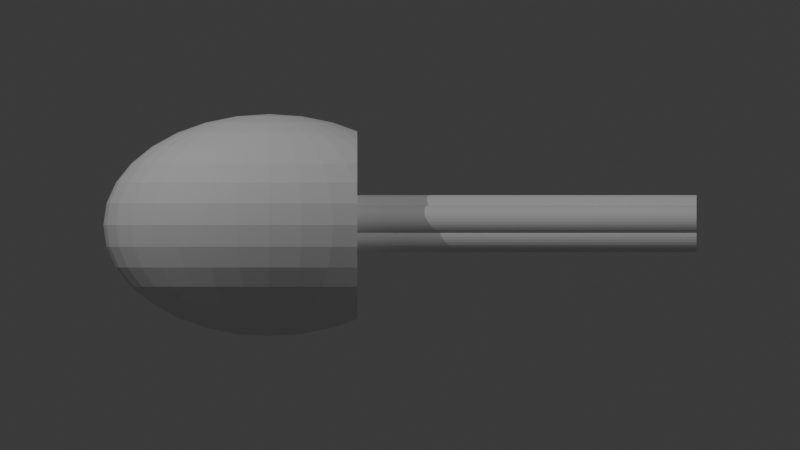# Source: SD-6-4-4.blend  (saved by Blender 4.3.32; exported with 4.5.12 LTS)
import bpy
from mathutils import Matrix  # noqa: F401  (used for matrix-valued properties, if any)

bpy.ops.wm.read_factory_settings(use_empty=True)
scene = bpy.context.scene
scene.name = 'Scene'

# ---- collections
col_collection = bpy.data.collections.new('Collection'); scene.collection.children.link(col_collection)

# ---- world
world_world = bpy.data.worlds.new('World'); scene.world = world_world
world_world.use_nodes = True; world_world.node_tree.nodes.clear()
_N = world_world.node_tree.nodes; _L = world_world.node_tree.links
n0 = _N.new('ShaderNodeOutputWorld'); n0.name = 'World Output'; n0.location = (300, 300)
n1 = _N.new('ShaderNodeBackground'); n1.name = 'Background'; n1.location = (10, 300)
n1.inputs[0].default_value = (0.05088, 0.05088, 0.05088, 1.0)
_L.new(n1.outputs[0], n0.inputs[0])
n0.is_active_output = True
world_world.color = (0.05088, 0.05088, 0.05088)
world_world.sun_shadow_jitter_overblur = 0.0

# ---- cameras
cam_camera_001 = bpy.data.cameras.new('Camera.001')
cam_camera_001.type = 'ORTHO'
cam_camera_001.ortho_scale = 40.0
cam_camera_002 = bpy.data.cameras.new('Camera.002')
cam_camera_002.type = 'ORTHO'
cam_camera_002.ortho_scale = 40.0

# ---- lights
light_point = bpy.data.lights.new('Point', 'POINT')
light_point.energy = 1e+04
light_point_001 = bpy.data.lights.new('Point.001', 'POINT')
light_point_001.energy = 6000.0

# ---- meshes
me_sphere = bpy.data.meshes.new('Sphere')
me_sphere.from_pydata([(0.0, 3.083, 4.615), (0.0, 4.615, 3.083), (0.0, 5.443, 1.083), (0.0, 5.55, 0.0), (0.0, 5.443, -1.083), (0.0, 4.615, -3.083), (0.3159, 1.062, 5.443), (0.6197, 2.083, 5.128), (0.8996, 3.024, 4.615), (1.145, 3.849, 3.924), (1.346, 4.526, 3.083), (1.496, 5.029, 2.124), (1.588, 5.339, 1.083), (1.619, 5.443, 0.0), (1.588, 5.339, -1.083), (1.496, 5.029, -2.124), (1.346, 4.526, -3.083), (1.145, 3.849, -3.924), (0.8996, 3.024, -4.615), (0.6197, 2.083, -5.128), (0.3159, 1.062, -5.443), (0.6197, 1.0, 5.443), (1.216, 1.962, 5.128), (1.765, 2.849, 4.615), (2.246, 3.626, 3.924), (2.641, 4.263, 3.083), (2.934, 4.737, 2.124), (3.115, 5.029, 1.083), (3.176, 5.128, 0.0), (3.115, 5.029, -1.083), (2.934, 4.737, -2.124), (2.641, 4.263, -3.083), (2.246, 3.626, -3.924), (1.765, 2.849, -4.615), (1.216, 1.962, -5.128), (0.6197, 1.0, -5.443), (0.8996, 0.9003, 5.443), (1.765, 1.766, 5.128), (2.562, 2.564, 4.615), (3.261, 3.263, 3.924), (3.834, 3.837, 3.083), (4.26, 4.263, 2.124), (4.26, 4.263, -2.124), (3.834, 3.837, -3.083), (3.261, 3.263, -3.924), (2.562, 2.564, -4.615), (1.765, 1.766, -5.128), (0.8996, 0.9003, -5.443), (1.145, 0.7656, 5.443), (2.246, 1.502, 5.128), (3.261, 2.18, 4.615), (4.15, 2.775, 3.924), (4.15, 2.775, -3.924), (3.261, 2.18, -4.615), (2.246, 1.502, -5.128), (1.145, 0.7656, -5.443), (1.346, 0.6015, 5.443), (2.641, 1.18, 5.128), (3.834, 1.713, 4.615), (3.834, 1.713, -4.615), (2.641, 1.18, -5.128), (1.346, 0.6015, -5.443), (0.0, 0.0, 5.55), (1.496, 0.4144, 5.443), (2.934, 0.8128, 5.128), (4.26, 1.18, 4.615), (4.26, 1.18, -4.615), (2.934, 0.8128, -5.128), (1.496, 0.4144, -5.443), (1.588, 0.2112, 5.443), (3.115, 0.4144, 5.128), (3.115, 0.4144, -5.128), (1.588, 0.2112, -5.443), (1.619, -6.203e-08, 5.443), (3.176, -1.241e-07, 5.128), (3.176, -1.241e-07, -5.128), (1.619, -6.203e-08, -5.443), (1.588, -0.2112, 5.443), (3.115, -0.4144, 5.128), (3.115, -0.4144, -5.128), (1.588, -0.2112, -5.443), (1.496, -0.4144, 5.443), (2.934, -0.8128, 5.128), (4.26, -1.18, 4.615), (4.26, -1.18, -4.615), (2.934, -0.8128, -5.128), (1.496, -0.4144, -5.443), (1.346, -0.6015, 5.443), (2.641, -1.18, 5.128), (3.834, -1.713, 4.615), (3.834, -1.713, -4.615), (2.641, -1.18, -5.128), (1.346, -0.6015, -5.443), (1.145, -0.7656, 5.443), (2.246, -1.502, 5.128), (3.261, -2.18, 4.615), (4.15, -2.775, 3.924), (4.15, -2.775, -3.924), (3.261, -2.18, -4.615), (2.246, -1.502, -5.128), (1.145, -0.7656, -5.443), (0.8996, -0.9003, 5.443), (1.765, -1.766, 5.128), (2.562, -2.564, 4.615), (3.261, -3.263, 3.924), (3.834, -3.837, 3.083), (4.26, -4.263, 2.124), (4.26, -4.263, -2.124), (3.834, -3.837, -3.083), (3.261, -3.263, -3.924), (2.562, -2.564, -4.615), (1.765, -1.766, -5.128), (0.8996, -0.9003, -5.443), (0.6197, -1.0, 5.443), (1.216, -1.962, 5.128), (1.765, -2.849, 4.615), (2.246, -3.626, 3.924), (2.641, -4.263, 3.083), (2.934, -4.737, 2.124), (3.115, -5.029, 1.083), (3.176, -5.128, 0.0), (3.115, -5.029, -1.083), (2.934, -4.737, -2.124), (2.641, -4.263, -3.083), (2.246, -3.626, -3.924), (1.765, -2.849, -4.615), (1.216, -1.962, -5.128), (0.6197, -1.0, -5.443), (0.3159, -1.062, 5.443), (0.6197, -2.083, 5.128), (0.8996, -3.024, 4.615), (1.145, -3.849, 3.924), (1.346, -4.526, 3.083), (1.496, -5.029, 2.124), (1.588, -5.339, 1.083), (1.619, -5.443, 0.0), (1.588, -5.339, -1.083), (1.496, -5.029, -2.124), (1.346, -4.526, -3.083), (1.145, -3.849, -3.924), (0.8996, -3.024, -4.615), (0.6197, -2.083, -5.128), (0.3159, -1.062, -5.443), (-6.184e-08, -1.083, 5.443), (-4.329e-07, -2.124, 5.128), (-8.039e-07, -3.083, 4.615), (-1.237e-07, -3.924, 3.924), (-8.658e-07, -4.615, 3.083), (2.474e-07, -5.128, 2.124), (-1.113e-06, -5.443, 1.083), (-2.721e-06, -5.55, 0.0), (-1.113e-06, -5.443, -1.083), (2.474e-07, -5.128, -2.124), (-8.658e-07, -4.615, -3.083), (-1.237e-07, -3.924, -3.924), (-8.039e-07, -3.083, -4.615), (-4.329e-07, -2.124, -5.128), (-6.184e-08, -1.083, -5.443), (-0.3159, -1.062, 5.443), (-0.6197, -2.083, 5.128), (-0.8996, -3.024, 4.615), (-1.145, -3.849, 3.924), (-1.346, -4.526, 3.083), (-1.496, -5.029, 2.124), (-1.588, -5.339, 1.083), (-1.619, -5.443, 0.0), (-1.588, -5.339, -1.083), (-1.496, -5.029, -2.124), (-1.346, -4.526, -3.083), (-1.145, -3.849, -3.924), (-0.8996, -3.024, -4.615), (-0.6197, -2.083, -5.128), (-0.3159, -1.062, -5.443), (-0.6197, -1.0, 5.443), (-1.216, -1.962, 5.128), (-1.765, -2.849, 4.615), (-2.246, -3.626, 3.924), (-2.641, -4.263, 3.083), (-2.934, -4.737, 2.124), (-3.115, -5.029, 1.083), (-3.176, -5.128, 0.0), (-3.115, -5.029, -1.083), (-2.934, -4.737, -2.124), (-2.641, -4.263, -3.083), (-2.246, -3.626, -3.924), (-1.765, -2.849, -4.615), (-1.216, -1.962, -5.128), (-0.6197, -1.0, -5.443), (-0.8996, -0.9003, 5.443), (-1.765, -1.766, 5.128), (-2.562, -2.564, 4.615), (-3.261, -3.263, 3.924), (-3.834, -3.837, 3.083), (-4.26, -4.263, 2.124), (-4.523, -4.526, 1.083), (-4.611, -4.615, 0.0), (-4.523, -4.526, -1.083), (-4.26, -4.263, -2.124), (-3.834, -3.837, -3.083), (-3.261, -3.263, -3.924), (-2.562, -2.564, -4.615), (-1.765, -1.766, -5.128), (-0.8996, -0.9003, -5.443), (-1.145, -0.7656, 5.443), (-2.246, -1.502, 5.128), (-3.261, -2.18, 4.615), (-4.15, -2.775, 3.924), (-4.88, -3.263, 3.083), (-5.422, -3.626, 2.124), (-5.756, -3.849, 1.083), (-5.869, -3.924, 0.0), (-5.756, -3.849, -1.083), (-5.422, -3.626, -2.124), (-4.88, -3.263, -3.083), (-4.15, -2.775, -3.924), (-3.261, -2.18, -4.615), (-2.246, -1.502, -5.128), (-1.145, -0.7656, -5.443), (0.0, 0.0, -5.55), (-1.346, -0.6015, 5.443), (-2.641, -1.18, 5.128), (-3.834, -1.713, 4.615), (-4.88, -2.18, 3.924), (-5.738, -2.564, 3.083), (-6.376, -2.849, 2.124), (-6.769, -3.024, 1.083), (-6.901, -3.083, 0.0), (-6.769, -3.024, -1.083), (-6.376, -2.849, -2.124), (-5.738, -2.564, -3.083), (-4.88, -2.18, -3.924), (-3.834, -1.713, -4.615), (-2.641, -1.18, -5.128), (-1.346, -0.6015, -5.443), (-1.496, -0.4144, 5.443), (-2.934, -0.8128, 5.128), (-4.26, -1.18, 4.615), (-5.422, -1.502, 3.924), (-6.376, -1.766, 3.083), (-7.084, -1.962, 2.124), (-7.521, -2.083, 1.083), (-7.668, -2.124, 0.0), (-7.521, -2.083, -1.083), (-7.084, -1.962, -2.124), (-6.376, -1.766, -3.083), (-5.422, -1.502, -3.924), (-4.26, -1.18, -4.615), (-2.934, -0.8128, -5.128), (-1.496, -0.4144, -5.443), (-1.588, -0.2112, 5.443), (-3.115, -0.4144, 5.128), (-4.523, -0.6015, 4.615), (-5.756, -0.7656, 3.924), (-6.769, -0.9003, 3.083), (-7.521, -1.0, 2.124), (-7.984, -1.062, 1.083), (-8.141, -1.083, 0.0), (-7.984, -1.062, -1.083), (-7.521, -1.0, -2.124), (-6.769, -0.9003, -3.083), (-5.756, -0.7656, -3.924), (-4.523, -0.6015, -4.615), (-3.115, -0.4144, -5.128), (-1.588, -0.2112, -5.443), (-1.619, 1.034e-07, 5.443), (-3.176, 2.895e-07, 5.128), (-4.611, 8.27e-07, 4.615), (-5.869, 1.654e-07, 3.924), (-6.901, 9.097e-07, 3.083), (-7.668, 8.27e-08, 2.124), (-8.141, 1.489e-06, 1.083), (-8.3, 2.481e-06, 0.0), (-8.141, 1.489e-06, -1.083), (-7.668, 8.27e-08, -2.124), (-6.901, 9.097e-07, -3.083), (-5.869, 1.654e-07, -3.924), (-4.611, 8.27e-07, -4.615), (-3.176, 2.895e-07, -5.128), (-1.619, 1.034e-07, -5.443), (-1.588, 0.2112, 5.443), (-3.115, 0.4144, 5.128), (-4.523, 0.6015, 4.615), (-5.756, 0.7656, 3.924), (-6.769, 0.9003, 3.083), (-7.521, 1.0, 2.124), (-7.984, 1.062, 1.083), (-8.141, 1.083, 0.0), (-7.984, 1.062, -1.083), (-7.521, 1.0, -2.124), (-6.769, 0.9003, -3.083), (-5.756, 0.7656, -3.924), (-4.523, 0.6015, -4.615), (-3.115, 0.4144, -5.128), (-1.588, 0.2112, -5.443), (-1.496, 0.4144, 5.443), (-2.934, 0.8128, 5.128), (-4.26, 1.18, 4.615), (-5.422, 1.502, 3.924), (-6.376, 1.766, 3.083), (-7.084, 1.962, 2.124), (-7.521, 2.083, 1.083), (-7.668, 2.124, 0.0), (-7.521, 2.083, -1.083), (-7.084, 1.962, -2.124), (-6.376, 1.766, -3.083), (-5.422, 1.502, -3.924), (-4.26, 1.18, -4.615), (-2.934, 0.8128, -5.128), (-1.496, 0.4144, -5.443), (-1.346, 0.6015, 5.443), (-2.641, 1.18, 5.128), (-3.834, 1.713, 4.615), (-4.88, 2.18, 3.924), (-5.738, 2.564, 3.083), (-6.376, 2.849, 2.124), (-6.769, 3.024, 1.083), (-6.901, 3.083, 0.0), (-6.769, 3.024, -1.083), (-6.376, 2.849, -2.124), (-5.738, 2.564, -3.083), (-4.88, 2.18, -3.924), (-3.834, 1.713, -4.615), (-2.641, 1.18, -5.128), (-1.346, 0.6015, -5.443), (-1.145, 0.7656, 5.443), (-2.246, 1.502, 5.128), (-3.261, 2.18, 4.615), (-4.15, 2.775, 3.924), (-4.88, 3.263, 3.083), (-5.422, 3.626, 2.124), (-5.756, 3.849, 1.083), (-5.869, 3.924, 0.0), (-5.756, 3.849, -1.083), (-5.422, 3.626, -2.124), (-4.88, 3.263, -3.083), (-4.15, 2.775, -3.924), (-3.261, 2.18, -4.615), (-2.246, 1.502, -5.128), (-1.145, 0.7656, -5.443), (-0.8996, 0.9003, 5.443), (-1.765, 1.766, 5.128), (-2.562, 2.564, 4.615), (-3.261, 3.263, 3.924), (-3.834, 3.837, 3.083), (-4.26, 4.263, 2.124), (-4.523, 4.526, 1.083), (-4.611, 4.615, 0.0), (-4.523, 4.526, -1.083), (-4.26, 4.263, -2.124), (-3.834, 3.837, -3.083), (-3.261, 3.263, -3.924), (-2.562, 2.564, -4.615), (-1.765, 1.766, -5.128), (-0.8996, 0.9003, -5.443), (-0.6197, 1.0, 5.443), (-1.216, 1.962, 5.128), (-1.765, 2.849, 4.615), (-2.246, 3.626, 3.924), (-2.641, 4.263, 3.083), (-2.934, 4.737, 2.124), (-3.115, 5.029, 1.083), (-3.176, 5.128, 0.0), (-3.115, 5.029, -1.083), (-2.934, 4.737, -2.124), (-2.641, 4.263, -3.083), (-2.246, 3.626, -3.924), (-1.765, 2.849, -4.615), (-1.216, 1.962, -5.128), (-0.6197, 1.0, -5.443), (-0.3159, 1.062, 5.443), (-0.6197, 2.083, 5.128), (-0.8996, 3.024, 4.615), (-1.145, 3.849, 3.924), (-1.346, 4.526, 3.083), (-1.496, 5.029, 2.124), (-1.588, 5.339, 1.083), (-1.619, 5.443, 0.0), (-1.588, 5.339, -1.083), (-1.496, 5.029, -2.124), (-1.346, 4.526, -3.083), (-1.145, 3.849, -3.924), (-0.8996, 3.024, -4.615), (-0.6197, 2.083, -5.128), (-0.3159, 1.062, -5.443), (1.237e-07, 1.083, 5.443), (5.566e-07, 2.124, 5.128), (7.421e-07, 3.924, 3.924), (4.947e-07, 5.128, 2.124), (4.947e-07, 5.128, -2.124), (7.421e-07, 3.924, -3.924), (1.793e-06, 3.083, -4.615), (5.566e-07, 2.124, -5.128), (1.237e-07, 1.083, -5.443), (4.395, 4.398, 1.589), (4.395, 4.398, -1.589), (4.395, 4.572, 1.083), (4.395, 4.692, 0.0), (4.395, 4.572, -1.083), (4.395, 2.939, 3.642), (4.395, 2.939, -3.642), (4.395, 4.189, -2.124), (4.395, 3.529, -3.083), (4.395, 3.529, 3.083), (4.395, 4.189, 2.124), (4.395, 1.964, 4.244), (4.395, 1.964, -4.244), (4.395, 2.575, -3.924), (4.395, 2.575, 3.924), (4.395, 1.217, 4.535), (4.395, 1.217, -4.535), (4.395, 0.5846, 4.661), (4.395, 0.5846, -4.661), (4.395, 0.8829, -4.615), (4.395, 0.8829, 4.615), (4.395, -2.645e-07, 4.692), (4.395, -2.645e-07, -4.692), (4.395, -0.5846, 4.661), (4.395, -0.5846, -4.661), (4.395, -1.217, 4.535), (4.395, -1.217, -4.535), (4.395, -0.8829, 4.615), (4.395, -0.8829, -4.615), (4.395, -1.964, 4.244), (4.395, -1.964, -4.244), (4.395, -2.939, 3.642), (4.395, -2.939, -3.642), (4.395, -2.575, 3.924), (4.395, -2.575, -3.924), (4.395, -4.398, 1.589), (4.395, -4.398, -1.589), (4.395, -4.189, 2.124), (4.395, -4.189, -2.124), (4.395, -3.529, -3.083), (4.395, -3.529, 3.083), (4.395, -4.572, 1.083), (4.395, -4.692, 0.0), (4.395, -4.572, -1.083)], [], [(384, 62, 6), (218, 392, 20), (4, 3, 13, 14), (385, 384, 6, 7), (388, 4, 14, 15), (0, 385, 7, 8), (5, 388, 15, 16), (386, 0, 8, 9), (389, 5, 16, 17), (1, 386, 9, 10), (390, 389, 17, 18), (387, 1, 10, 11), (391, 390, 18, 19), (2, 387, 11, 12), (392, 391, 19, 20), (3, 2, 12, 13), (12, 11, 26, 27), (20, 19, 34, 35), (13, 12, 27, 28), (6, 62, 21), (218, 20, 35), (14, 13, 28, 29), (7, 6, 21, 22), (15, 14, 29, 30), (8, 7, 22, 23), (16, 15, 30, 31), (9, 8, 23, 24), (17, 16, 31, 32), (10, 9, 24, 25), (18, 17, 32, 33), (11, 10, 25, 26), (19, 18, 33, 34), (31, 30, 42, 43), (24, 23, 38, 39), (32, 31, 43, 44), (25, 24, 39, 40), (33, 32, 44, 45), (26, 25, 40, 41), (34, 33, 45, 46), (35, 34, 46, 47), (21, 62, 36), (218, 35, 47), (22, 21, 36, 37), (23, 22, 37, 38), (47, 46, 54, 55), (36, 62, 48), (218, 47, 55), (37, 36, 48, 49), (38, 37, 49, 50), (39, 38, 50, 51), (45, 44, 52, 53), (46, 45, 53, 54), (393, 41, 403), (398, 51, 407), (54, 53, 59, 60), (55, 54, 60, 61), (48, 62, 56), (218, 55, 61), (49, 48, 56, 57), (50, 49, 57, 58), (56, 62, 63), (218, 61, 68), (57, 56, 63, 64), (58, 57, 64, 65), (404, 58, 65, 408), (60, 59, 66, 67), (61, 60, 67, 68), (68, 67, 71, 72), (63, 62, 69), (218, 68, 72), (64, 63, 69, 70), (414, 416, 420, 418, 422, 426, 424, 433, 430, 428, 434, 435, 436, 429, 431, 432, 425, 427, 423, 419, 421, 417, 415, 411, 412, 409, 405, 406, 399, 401, 400, 394, 397, 396, 395, 393, 403, 402, 398, 407, 404, 408, 413, 410), (408, 65, 413), (70, 69, 73, 74), (410, 70, 74, 414), (72, 71, 75, 76), (69, 62, 73), (218, 72, 76), (76, 75, 79, 80), (73, 62, 77), (218, 76, 80), (74, 73, 77, 78), (414, 74, 78, 416), (78, 77, 81, 82), (416, 78, 82, 83, 420), (418, 420, 83), (421, 419, 84), (80, 79, 85, 86), (77, 62, 81), (218, 80, 86), (85, 84, 90, 91), (86, 85, 91, 92), (81, 62, 87), (218, 86, 92), (82, 81, 87, 88), (83, 82, 88, 89), (418, 83, 89, 422), (89, 88, 94, 95), (422, 89, 95, 96, 426), (427, 425, 97), (424, 426, 96), (91, 90, 98, 99), (92, 91, 99, 100), (87, 62, 93), (218, 92, 100), (88, 87, 93, 94), (99, 98, 110, 111), (428, 430, 106), (100, 99, 111, 112), (93, 62, 101), (218, 100, 112), (94, 93, 101, 102), (431, 429, 107), (95, 94, 102, 103), (432, 431, 107, 108), (96, 95, 103, 104), (424, 96, 104, 105, 433), (98, 97, 109, 110), (430, 433, 105, 106), (108, 107, 122, 123), (104, 103, 115, 116), (109, 108, 123, 124), (105, 104, 116, 117), (110, 109, 124, 125), (106, 105, 117, 118), (111, 110, 125, 126), (428, 106, 118, 119, 434), (112, 111, 126, 127), (435, 434, 119, 120), (101, 62, 113), (218, 112, 127), (436, 435, 120, 121), (102, 101, 113, 114), (103, 102, 114, 115), (127, 126, 141, 142), (120, 119, 134, 135), (113, 62, 128), (218, 127, 142), (121, 120, 135, 136), (114, 113, 128, 129), (122, 121, 136, 137), (115, 114, 129, 130), (123, 122, 137, 138), (116, 115, 130, 131), (124, 123, 138, 139), (117, 116, 131, 132), (125, 124, 139, 140), (118, 117, 132, 133), (126, 125, 140, 141), (119, 118, 133, 134), (131, 130, 145, 146), (139, 138, 153, 154), (132, 131, 146, 147), (140, 139, 154, 155), (133, 132, 147, 148), (141, 140, 155, 156), (134, 133, 148, 149), (142, 141, 156, 157), (135, 134, 149, 150), (128, 62, 143), (218, 142, 157), (136, 135, 150, 151), (129, 128, 143, 144), (137, 136, 151, 152), (130, 129, 144, 145), (138, 137, 152, 153), (150, 149, 164, 165), (143, 62, 158), (218, 157, 172), (151, 150, 165, 166), (144, 143, 158, 159), (152, 151, 166, 167), (145, 144, 159, 160), (153, 152, 167, 168), (146, 145, 160, 161), (154, 153, 168, 169), (147, 146, 161, 162), (155, 154, 169, 170), (148, 147, 162, 163), (156, 155, 170, 171), (149, 148, 163, 164), (157, 156, 171, 172), (169, 168, 183, 184), (162, 161, 176, 177), (170, 169, 184, 185), (163, 162, 177, 178), (171, 170, 185, 186), (164, 163, 178, 179), (172, 171, 186, 187), (165, 164, 179, 180), (158, 62, 173), (218, 172, 187), (166, 165, 180, 181), (159, 158, 173, 174), (167, 166, 181, 182), (160, 159, 174, 175), (168, 167, 182, 183), (161, 160, 175, 176), (173, 62, 188), (218, 187, 202), (181, 180, 195, 196), (174, 173, 188, 189), (182, 181, 196, 197), (175, 174, 189, 190), (183, 182, 197, 198), (176, 175, 190, 191), (184, 183, 198, 199), (177, 176, 191, 192), (185, 184, 199, 200), (178, 177, 192, 193), (186, 185, 200, 201), (179, 178, 193, 194), (187, 186, 201, 202), (180, 179, 194, 195), (192, 191, 206, 207), (200, 199, 214, 215), (193, 192, 207, 208), (201, 200, 215, 216), (194, 193, 208, 209), (202, 201, 216, 217), (195, 194, 209, 210), (188, 62, 203), (218, 202, 217), (196, 195, 210, 211), (189, 188, 203, 204), (197, 196, 211, 212), (190, 189, 204, 205), (198, 197, 212, 213), (191, 190, 205, 206), (199, 198, 213, 214), (211, 210, 226, 227), (204, 203, 219, 220), (212, 211, 227, 228), (205, 204, 220, 221), (213, 212, 228, 229), (206, 205, 221, 222), (214, 213, 229, 230), (207, 206, 222, 223), (215, 214, 230, 231), (208, 207, 223, 224), (216, 215, 231, 232), (209, 208, 224, 225), (217, 216, 232, 233), (210, 209, 225, 226), (203, 62, 219), (218, 217, 233), (231, 230, 245, 246), (224, 223, 238, 239), (232, 231, 246, 247), (225, 224, 239, 240), (233, 232, 247, 248), (226, 225, 240, 241), (219, 62, 234), (218, 233, 248), (227, 226, 241, 242), (220, 219, 234, 235), (228, 227, 242, 243), (221, 220, 235, 236), (229, 228, 243, 244), (222, 221, 236, 237), (230, 229, 244, 245), (223, 222, 237, 238), (243, 242, 257, 258), (236, 235, 250, 251), (244, 243, 258, 259), (237, 236, 251, 252), (245, 244, 259, 260), (238, 237, 252, 253), (246, 245, 260, 261), (239, 238, 253, 254), (247, 246, 261, 262), (240, 239, 254, 255), (248, 247, 262, 263), (241, 240, 255, 256), (234, 62, 249), (218, 248, 263), (242, 241, 256, 257), (235, 234, 249, 250), (262, 261, 276, 277), (255, 254, 269, 270), (263, 262, 277, 278), (256, 255, 270, 271), (249, 62, 264), (218, 263, 278), (257, 256, 271, 272), (250, 249, 264, 265), (258, 257, 272, 273), (251, 250, 265, 266), (259, 258, 273, 274), (252, 251, 266, 267), (260, 259, 274, 275), (253, 252, 267, 268), (261, 260, 275, 276), (254, 253, 268, 269), (266, 265, 280, 281), (274, 273, 288, 289), (267, 266, 281, 282), (275, 274, 289, 290), (268, 267, 282, 283), (276, 275, 290, 291), (269, 268, 283, 284), (277, 276, 291, 292), (270, 269, 284, 285), (278, 277, 292, 293), (271, 270, 285, 286), (264, 62, 279), (218, 278, 293), (272, 271, 286, 287), (265, 264, 279, 280), (273, 272, 287, 288), (285, 284, 299, 300), (293, 292, 307, 308), (286, 285, 300, 301), (279, 62, 294), (218, 293, 308), (287, 286, 301, 302), (280, 279, 294, 295), (288, 287, 302, 303), (281, 280, 295, 296), (289, 288, 303, 304), (282, 281, 296, 297), (290, 289, 304, 305), (283, 282, 297, 298), (291, 290, 305, 306), (284, 283, 298, 299), (292, 291, 306, 307), (304, 303, 318, 319), (297, 296, 311, 312), (305, 304, 319, 320), (298, 297, 312, 313), (306, 305, 320, 321), (299, 298, 313, 314), (307, 306, 321, 322), (300, 299, 314, 315), (308, 307, 322, 323), (301, 300, 315, 316), (294, 62, 309), (218, 308, 323), (302, 301, 316, 317), (295, 294, 309, 310), (303, 302, 317, 318), (296, 295, 310, 311), (323, 322, 337, 338), (316, 315, 330, 331), (309, 62, 324), (218, 323, 338), (317, 316, 331, 332), (310, 309, 324, 325), (318, 317, 332, 333), (311, 310, 325, 326), (319, 318, 333, 334), (312, 311, 326, 327), (320, 319, 334, 335), (313, 312, 327, 328), (321, 320, 335, 336), (314, 313, 328, 329), (322, 321, 336, 337), (315, 314, 329, 330), (327, 326, 341, 342), (335, 334, 349, 350), (328, 327, 342, 343), (336, 335, 350, 351), (329, 328, 343, 344), (337, 336, 351, 352), (330, 329, 344, 345), (338, 337, 352, 353), (331, 330, 345, 346), (324, 62, 339), (218, 338, 353), (332, 331, 346, 347), (325, 324, 339, 340), (333, 332, 347, 348), (326, 325, 340, 341), (334, 333, 348, 349), (346, 345, 360, 361), (339, 62, 354), (218, 353, 368), (347, 346, 361, 362), (340, 339, 354, 355), (348, 347, 362, 363), (341, 340, 355, 356), (349, 348, 363, 364), (342, 341, 356, 357), (350, 349, 364, 365), (343, 342, 357, 358), (351, 350, 365, 366), (344, 343, 358, 359), (352, 351, 366, 367), (345, 344, 359, 360), (353, 352, 367, 368), (365, 364, 379, 380), (358, 357, 372, 373), (366, 365, 380, 381), (359, 358, 373, 374), (367, 366, 381, 382), (360, 359, 374, 375), (368, 367, 382, 383), (361, 360, 375, 376), (354, 62, 369), (218, 368, 383), (362, 361, 376, 377), (355, 354, 369, 370), (363, 362, 377, 378), (356, 355, 370, 371), (364, 363, 378, 379), (357, 356, 371, 372), (218, 383, 392), (377, 376, 3, 4), (370, 369, 384, 385), (378, 377, 4, 388), (371, 370, 385, 0), (379, 378, 388, 5), (372, 371, 0, 386), (380, 379, 5, 389), (373, 372, 386, 1), (381, 380, 389, 390), (374, 373, 1, 387), (382, 381, 390, 391), (375, 374, 387, 2), (383, 382, 391, 392), (376, 375, 2, 3), (369, 62, 384), (107, 429, 436, 121, 122), (97, 425, 432, 108, 109), (90, 423, 427, 97, 98), (84, 419, 423, 90), (79, 417, 421, 84, 85), (75, 415, 417, 79), (67, 66, 412, 411, 71), (71, 411, 415, 75), (65, 64, 70, 410, 413), (66, 409, 412), (53, 52, 406, 405, 59), (59, 405, 409, 66), (51, 50, 58, 404, 407), (41, 40, 402, 403), (43, 42, 400, 401), (44, 43, 401, 399, 52), (52, 399, 406), (40, 39, 51, 398, 402), (29, 28, 396, 397), (28, 27, 395, 396), (30, 29, 397, 394, 42), (42, 394, 400), (27, 26, 41, 393, 395)])
_uv = me_sphere.uv_layers.new(name='UVMap')
_uv.uv.foreach_set('vector', [0.75, 0.9375, 0.7344, 1.0, 0.7188, 0.9375, 0.7344, 0.0, 0.75, 0.0625, 0.7188, 0.0625, 0.75, 0.4375, 0.75, 0.5, 0.7188, 0.5, 0.7188, 0.4375, 0.75, 0.875, 0.75, 0.9375, 0.7188, 0.9375, 0.7188, 0.875, 0.75, 0.375, 0.75, 0.4375, 0.7188, 0.4375, 0.7188, 0.375, 0.75, 0.8125, 0.75, 0.875, 0.7188, 0.875, 0.7188, 0.8125, 0.75, 0.3125, 0.75, 0.375, 0.7188, 0.375, 0.7188, 0.3125, 0.75, 0.75, 0.75, 0.8125, 0.7188, 0.8125, 0.7188, 0.75, 0.75, 0.25, 0.75, 0.3125, 0.7188, 0.3125, 0.7188, 0.25, 0.75, 0.6875, 0.75, 0.75, 0.7188, 0.75, 0.7188, 0.6875, 0.75, 0.1875, 0.75, 0.25, 0.7188, 0.25, 0.7188, 0.1875, 0.75, 0.625, 0.75, 0.6875, 0.7188, 0.6875, 0.7188, 0.625, 0.75, 0.125, 0.75, 0.1875, 0.7188, 0.1875, 0.7188, 0.125, 0.75, 0.5625, 0.75, 0.625, 0.7188, 0.625, 0.7188, 0.5625, 0.75, 0.0625, 0.75, 0.125, 0.7188, 0.125, 0.7188, 0.0625, 0.75, 0.5, 0.75, 0.5625, 0.7188, 0.5625, 0.7188, 0.5, 0.7188, 0.5625, 0.7188, 0.625, 0.6875, 0.625, 0.6875, 0.5625, 0.7188, 0.0625, 0.7188, 0.125, 0.6875, 0.125, 0.6875, 0.0625, 0.7188, 0.5, 0.7188, 0.5625, 0.6875, 0.5625, 0.6875, 0.5, 0.7188, 0.9375, 0.7031, 1.0, 0.6875, 0.9375, 0.7031, 0.0, 0.7188, 0.0625, 0.6875, 0.0625, 0.7188, 0.4375, 0.7188, 0.5, 0.6875, 0.5, 0.6875, 0.4375, 0.7188, 0.875, 0.7188, 0.9375, 0.6875, 0.9375, 0.6875, 0.875, 0.7188, 0.375, 0.7188, 0.4375, 0.6875, 0.4375, 0.6875, 0.375, 0.7188, 0.8125, 0.7188, 0.875, 0.6875, 0.875, 0.6875, 0.8125, 0.7188, 0.3125, 0.7188, 0.375, 0.6875, 0.375, 0.6875, 0.3125, 0.7188, 0.75, 0.7188, 0.8125, 0.6875, 0.8125, 0.6875, 0.75, 0.7188, 0.25, 0.7188, 0.3125, 0.6875, 0.3125, 0.6875, 0.25, 0.7188, 0.6875, 0.7188, 0.75, 0.6875, 0.75, 0.6875, 0.6875, 0.7188, 0.1875, 0.7188, 0.25, 0.6875, 0.25, 0.6875, 0.1875, 0.7188, 0.625, 0.7188, 0.6875, 0.6875, 0.6875, 0.6875, 0.625, 0.7188, 0.125, 0.7188, 0.1875, 0.6875, 0.1875, 0.6875, 0.125, 0.6875, 0.3125, 0.6875, 0.375, 0.6562, 0.375, 0.6562, 0.3125, 0.6875, 0.75, 0.6875, 0.8125, 0.6562, 0.8125, 0.6562, 0.75, 0.6875, 0.25, 0.6875, 0.3125, 0.6562, 0.3125, 0.6562, 0.25, 0.6875, 0.6875, 0.6875, 0.75, 0.6562, 0.75, 0.6562, 0.6875, 0.6875, 0.1875, 0.6875, 0.25, 0.6562, 0.25, 0.6562, 0.1875, 0.6875, 0.625, 0.6875, 0.6875, 0.6562, 0.6875, 0.6562, 0.625, 0.6875, 0.125, 0.6875, 0.1875, 0.6562, 0.1875, 0.6562, 0.125, 0.6875, 0.0625, 0.6875, 0.125, 0.6562, 0.125, 0.6562, 0.0625, 0.6875, 0.9375, 0.6719, 1.0, 0.6562, 0.9375, 0.6719, 0.0, 0.6875, 0.0625, 0.6562, 0.0625, 0.6875, 0.875, 0.6875, 0.9375, 0.6562, 0.9375, 0.6562, 0.875, 0.6875, 0.8125, 0.6875, 0.875, 0.6562, 0.875, 0.6562, 0.8125, 0.6562, 0.0625, 0.6562, 0.125, 0.625, 0.125, 0.625, 0.0625, 0.6562, 0.9375, 0.6406, 1.0, 0.625, 0.9375, 0.6406, 0.0, 0.6562, 0.0625, 0.625, 0.0625, 0.6562, 0.875, 0.6562, 0.9375, 0.625, 0.9375, 0.625, 0.875, 0.6562, 0.8125, 0.6562, 0.875, 0.625, 0.875, 0.625, 0.8125, 0.6562, 0.75, 0.6562, 0.8125, 0.625, 0.8125, 0.625, 0.75, 0.6562, 0.1875, 0.6562, 0.25, 0.625, 0.25, 0.625, 0.1875, 0.6562, 0.125, 0.6562, 0.1875, 0.625, 0.1875, 0.625, 0.125, 0.6562, 0.5929, 0.6562, 0.625, 0.6526, 0.625, 0.625, 0.729, 0.625, 0.75, 0.6145, 0.75, 0.625, 0.125, 0.625, 0.1875, 0.5938, 0.1875, 0.5938, 0.125, 0.625, 0.0625, 0.625, 0.125, 0.5938, 0.125, 0.5938, 0.0625, 0.625, 0.9375, 0.6094, 1.0, 0.5938, 0.9375, 0.6094, 0.0, 0.625, 0.0625, 0.5938, 0.0625, 0.625, 0.875, 0.625, 0.9375, 0.5938, 0.9375, 0.5938, 0.875, 0.625, 0.8125, 0.625, 0.875, 0.5938, 0.875, 0.5938, 0.8125, 0.5938, 0.9375, 0.5781, 1.0, 0.5625, 0.9375, 0.5781, 0.0, 0.5938, 0.0625, 0.5625, 0.0625, 0.5938, 0.875, 0.5938, 0.9375, 0.5625, 0.9375, 0.5625, 0.875, 0.5938, 0.8125, 0.5938, 0.875, 0.5625, 0.875, 0.5625, 0.8125, 0.5938, 0.779, 0.5938, 0.8125, 0.5625, 0.8125, 0.5625, 0.8053, 0.5938, 0.125, 0.5938, 0.1875, 0.5625, 0.1875, 0.5625, 0.125, 0.5938, 0.0625, 0.5938, 0.125, 0.5625, 0.125, 0.5625, 0.0625, 0.5625, 0.0625, 0.5625, 0.125, 0.5312, 0.125, 0.5312, 0.0625, 0.5625, 0.9375, 0.5469, 1.0, 0.5312, 0.9375, 0.5469, 0.0, 0.5625, 0.0625, 0.5312, 0.0625, 0.5625, 0.875, 0.5625, 0.9375, 0.5312, 0.9375, 0.5312, 0.875, 0.5, 0.8219, 0.4688, 0.8182, 0.4536, 0.8125, 0.4375, 0.8053, 0.4062, 0.779, 0.3855, 0.75, 0.375, 0.729, 0.3605, 0.6875, 0.3474, 0.625, 0.3438, 0.5929, 0.3409, 0.5625, 0.339, 0.5, 0.3409, 0.4375, 0.3438, 0.4071, 0.3474, 0.375, 0.3605, 0.3125, 0.375, 0.271, 0.3855, 0.25, 0.4062, 0.221, 0.4375, 0.1947, 0.4536, 0.1875, 0.4688, 0.1818, 0.5, 0.1781, 0.5312, 0.1818, 0.5464, 0.1875, 0.5625, 0.1947, 0.5938, 0.221, 0.6145, 0.25, 0.625, 0.271, 0.6395, 0.3125, 0.6526, 0.375, 0.6562, 0.4071, 0.6591, 0.4375, 0.661, 0.5, 0.6591, 0.5625, 0.6562, 0.5929, 0.6526, 0.625, 0.6395, 0.6875, 0.625, 0.729, 0.6145, 0.75, 0.5938, 0.779, 0.5625, 0.8053, 0.5464, 0.8125, 0.5312, 0.8182, 0.5625, 0.8053, 0.5625, 0.8125, 0.5464, 0.8125, 0.5312, 0.875, 0.5312, 0.9375, 0.5, 0.9375, 0.5, 0.875, 0.5312, 0.8182, 0.5312, 0.875, 0.5, 0.875, 0.5, 0.8219, 0.5312, 0.0625, 0.5312, 0.125, 0.5, 0.125, 0.5, 0.0625, 0.5312, 0.9375, 0.5156, 1.0, 0.5, 0.9375, 0.5156, 0.0, 0.5312, 0.0625, 0.5, 0.0625, 0.5, 0.0625, 0.5, 0.125, 0.4688, 0.125, 0.4688, 0.0625, 0.5, 0.9375, 0.4844, 1.0, 0.4688, 0.9375, 0.4844, 0.0, 0.5, 0.0625, 0.4688, 0.0625, 0.5, 0.875, 0.5, 0.9375, 0.4688, 0.9375, 0.4688, 0.875, 0.5, 0.8219, 0.5, 0.875, 0.4688, 0.875, 0.4688, 0.8182, 0.4688, 0.875, 0.4688, 0.9375, 0.4375, 0.9375, 0.4375, 0.875, 0.4688, 0.8182, 0.4688, 0.875, 0.4375, 0.875, 0.4375, 0.8125, 0.4536, 0.8125, 0.4375, 0.8053, 0.4536, 0.8125, 0.4375, 0.8125, 0.4536, 0.1875, 0.4375, 0.1947, 0.4375, 0.1875, 0.4688, 0.0625, 0.4688, 0.125, 0.4375, 0.125, 0.4375, 0.0625, 0.4688, 0.9375, 0.4531, 1.0, 0.4375, 0.9375, 0.4531, 0.0, 0.4688, 0.0625, 0.4375, 0.0625, 0.4375, 0.125, 0.4375, 0.1875, 0.4062, 0.1875, 0.4062, 0.125, 0.4375, 0.0625, 0.4375, 0.125, 0.4062, 0.125, 0.4062, 0.0625, 0.4375, 0.9375, 0.4219, 1.0, 0.4062, 0.9375, 0.4219, 0.0, 0.4375, 0.0625, 0.4062, 0.0625, 0.4375, 0.875, 0.4375, 0.9375, 0.4062, 0.9375, 0.4062, 0.875, 0.4375, 0.8125, 0.4375, 0.875, 0.4062, 0.875, 0.4062, 0.8125, 0.4375, 0.8053, 0.4375, 0.8125, 0.4062, 0.8125, 0.4062, 0.779, 0.4062, 0.8125, 0.4062, 0.875, 0.375, 0.875, 0.375, 0.8125, 0.4062, 0.779, 0.4062, 0.8125, 0.375, 0.8125, 0.375, 0.75, 0.3855, 0.75, 0.3855, 0.25, 0.375, 0.271, 0.375, 0.25, 0.375, 0.729, 0.3855, 0.75, 0.375, 0.75, 0.4062, 0.125, 0.4062, 0.1875, 0.375, 0.1875, 0.375, 0.125, 0.4062, 0.0625, 0.4062, 0.125, 0.375, 0.125, 0.375, 0.0625, 0.4062, 0.9375, 0.3906, 1.0, 0.375, 0.9375, 0.3906, 0.0, 0.4062, 0.0625, 0.375, 0.0625, 0.4062, 0.875, 0.4062, 0.9375, 0.375, 0.9375, 0.375, 0.875, 0.375, 0.125, 0.375, 0.1875, 0.3438, 0.1875, 0.3438, 0.125, 0.3438, 0.5929, 0.3474, 0.625, 0.3438, 0.625, 0.375, 0.0625, 0.375, 0.125, 0.3438, 0.125, 0.3438, 0.0625, 0.375, 0.9375, 0.3594, 1.0, 0.3438, 0.9375, 0.3594, 0.0, 0.375, 0.0625, 0.3438, 0.0625, 0.375, 0.875, 0.375, 0.9375, 0.3438, 0.9375, 0.3438, 0.875, 0.3474, 0.375, 0.3438, 0.4071, 0.3438, 0.375, 0.375, 0.8125, 0.375, 0.875, 0.3438, 0.875, 0.3438, 0.8125, 0.3605, 0.3125, 0.3474, 0.375, 0.3438, 0.375, 0.3438, 0.3125, 0.375, 0.75, 0.375, 0.8125, 0.3438, 0.8125, 0.3438, 0.75, 0.375, 0.729, 0.375, 0.75, 0.3438, 0.75, 0.3438, 0.6875, 0.3605, 0.6875, 0.375, 0.1875, 0.375, 0.25, 0.3438, 0.25, 0.3438, 0.1875, 0.3474, 0.625, 0.3605, 0.6875, 0.3438, 0.6875, 0.3438, 0.625, 0.3438, 0.3125, 0.3438, 0.375, 0.3125, 0.375, 0.3125, 0.3125, 0.3438, 0.75, 0.3438, 0.8125, 0.3125, 0.8125, 0.3125, 0.75, 0.3438, 0.25, 0.3438, 0.3125, 0.3125, 0.3125, 0.3125, 0.25, 0.3438, 0.6875, 0.3438, 0.75, 0.3125, 0.75, 0.3125, 0.6875, 0.3438, 0.1875, 0.3438, 0.25, 0.3125, 0.25, 0.3125, 0.1875, 0.3438, 0.625, 0.3438, 0.6875, 0.3125, 0.6875, 0.3125, 0.625, 0.3438, 0.125, 0.3438, 0.1875, 0.3125, 0.1875, 0.3125, 0.125, 0.3438, 0.5929, 0.3438, 0.625, 0.3125, 0.625, 0.3125, 0.5625, 0.3409, 0.5625, 0.3438, 0.0625, 0.3438, 0.125, 0.3125, 0.125, 0.3125, 0.0625, 0.339, 0.5, 0.3409, 0.5625, 0.3125, 0.5625, 0.3125, 0.5, 0.3438, 0.9375, 0.3281, 1.0, 0.3125, 0.9375, 0.3281, 0.0, 0.3438, 0.0625, 0.3125, 0.0625, 0.3409, 0.4375, 0.339, 0.5, 0.3125, 0.5, 0.3125, 0.4375, 0.3438, 0.875, 0.3438, 0.9375, 0.3125, 0.9375, 0.3125, 0.875, 0.3438, 0.8125, 0.3438, 0.875, 0.3125, 0.875, 0.3125, 0.8125, 0.3125, 0.0625, 0.3125, 0.125, 0.2812, 0.125, 0.2812, 0.0625, 0.3125, 0.5, 0.3125, 0.5625, 0.2812, 0.5625, 0.2812, 0.5, 0.3125, 0.9375, 0.2969, 1.0, 0.2812, 0.9375, 0.2969, 0.0, 0.3125, 0.0625, 0.2812, 0.0625, 0.3125, 0.4375, 0.3125, 0.5, 0.2812, 0.5, 0.2812, 0.4375, 0.3125, 0.875, 0.3125, 0.9375, 0.2812, 0.9375, 0.2812, 0.875, 0.3125, 0.375, 0.3125, 0.4375, 0.2812, 0.4375, 0.2812, 0.375, 0.3125, 0.8125, 0.3125, 0.875, 0.2812, 0.875, 0.2812, 0.8125, 0.3125, 0.3125, 0.3125, 0.375, 0.2812, 0.375, 0.2812, 0.3125, 0.3125, 0.75, 0.3125, 0.8125, 0.2812, 0.8125, 0.2812, 0.75, 0.3125, 0.25, 0.3125, 0.3125, 0.2812, 0.3125, 0.2812, 0.25, 0.3125, 0.6875, 0.3125, 0.75, 0.2812, 0.75, 0.2812, 0.6875, 0.3125, 0.1875, 0.3125, 0.25, 0.2812, 0.25, 0.2812, 0.1875, 0.3125, 0.625, 0.3125, 0.6875, 0.2812, 0.6875, 0.2812, 0.625, 0.3125, 0.125, 0.3125, 0.1875, 0.2812, 0.1875, 0.2812, 0.125, 0.3125, 0.5625, 0.3125, 0.625, 0.2812, 0.625, 0.2812, 0.5625, 0.2812, 0.75, 0.2812, 0.8125, 0.25, 0.8125, 0.25, 0.75, 0.2812, 0.25, 0.2812, 0.3125, 0.25, 0.3125, 0.25, 0.25, 0.2812, 0.6875, 0.2812, 0.75, 0.25, 0.75, 0.25, 0.6875, 0.2812, 0.1875, 0.2812, 0.25, 0.25, 0.25, 0.25, 0.1875, 0.2812, 0.625, 0.2812, 0.6875, 0.25, 0.6875, 0.25, 0.625, 0.2812, 0.125, 0.2812, 0.1875, 0.25, 0.1875, 0.25, 0.125, 0.2812, 0.5625, 0.2812, 0.625, 0.25, 0.625, 0.25, 0.5625, 0.2812, 0.0625, 0.2812, 0.125, 0.25, 0.125, 0.25, 0.0625, 0.2812, 0.5, 0.2812, 0.5625, 0.25, 0.5625, 0.25, 0.5, 0.2812, 0.9375, 0.2656, 1.0, 0.25, 0.9375, 0.2656, 0.0, 0.2812, 0.0625, 0.25, 0.0625, 0.2812, 0.4375, 0.2812, 0.5, 0.25, 0.5, 0.25, 0.4375, 0.2812, 0.875, 0.2812, 0.9375, 0.25, 0.9375, 0.25, 0.875, 0.2812, 0.375, 0.2812, 0.4375, 0.25, 0.4375, 0.25, 0.375, 0.2812, 0.8125, 0.2812, 0.875, 0.25, 0.875, 0.25, 0.8125, 0.2812, 0.3125, 0.2812, 0.375, 0.25, 0.375, 0.25, 0.3125, 0.25, 0.5, 0.25, 0.5625, 0.2188, 0.5625, 0.2187, 0.5, 0.25, 0.9375, 0.2344, 1.0, 0.2188, 0.9375, 0.2344, 0.0, 0.25, 0.0625, 0.2188, 0.0625, 0.25, 0.4375, 0.25, 0.5, 0.2187, 0.5, 0.2188, 0.4375, 0.25, 0.875, 0.25, 0.9375, 0.2188, 0.9375, 0.2188, 0.875, 0.25, 0.375, 0.25, 0.4375, 0.2188, 0.4375, 0.2188, 0.375, 0.25, 0.8125, 0.25, 0.875, 0.2188, 0.875, 0.2188, 0.8125, 0.25, 0.3125, 0.25, 0.375, 0.2188, 0.375, 0.2188, 0.3125, 0.25, 0.75, 0.25, 0.8125, 0.2188, 0.8125, 0.2188, 0.75, 0.25, 0.25, 0.25, 0.3125, 0.2188, 0.3125, 0.2188, 0.25, 0.25, 0.6875, 0.25, 0.75, 0.2188, 0.75, 0.2188, 0.6875, 0.25, 0.1875, 0.25, 0.25, 0.2188, 0.25, 0.2188, 0.1875, 0.25, 0.625, 0.25, 0.6875, 0.2188, 0.6875, 0.2188, 0.625, 0.25, 0.125, 0.25, 0.1875, 0.2188, 0.1875, 0.2188, 0.125, 0.25, 0.5625, 0.25, 0.625, 0.2188, 0.625, 0.2188, 0.5625, 0.25, 0.0625, 0.25, 0.125, 0.2188, 0.125, 0.2188, 0.0625, 0.2188, 0.25, 0.2188, 0.3125, 0.1875, 0.3125, 0.1875, 0.25, 0.2188, 0.6875, 0.2188, 0.75, 0.1875, 0.75, 0.1875, 0.6875, 0.2188, 0.1875, 0.2188, 0.25, 0.1875, 0.25, 0.1875, 0.1875, 0.2188, 0.625, 0.2188, 0.6875, 0.1875, 0.6875, 0.1875, 0.625, 0.2188, 0.125, 0.2188, 0.1875, 0.1875, 0.1875, 0.1875, 0.125, 0.2188, 0.5625, 0.2188, 0.625, 0.1875, 0.625, 0.1875, 0.5625, 0.2188, 0.0625, 0.2188, 0.125, 0.1875, 0.125, 0.1875, 0.0625, 0.2187, 0.5, 0.2188, 0.5625, 0.1875, 0.5625, 0.1875, 0.5, 0.2188, 0.9375, 0.2031, 1.0, 0.1875, 0.9375, 0.2031, 0.0, 0.2188, 0.0625, 0.1875, 0.0625, 0.2188, 0.4375, 0.2187, 0.5, 0.1875, 0.5, 0.1875, 0.4375, 0.2188, 0.875, 0.2188, 0.9375, 0.1875, 0.9375, 0.1875, 0.875, 0.2188, 0.375, 0.2188, 0.4375, 0.1875, 0.4375, 0.1875, 0.375, 0.2188, 0.8125, 0.2188, 0.875, 0.1875, 0.875, 0.1875, 0.8125, 0.2188, 0.3125, 0.2188, 0.375, 0.1875, 0.375, 0.1875, 0.3125, 0.2188, 0.75, 0.2188, 0.8125, 0.1875, 0.8125, 0.1875, 0.75, 0.1875, 0.9375, 0.1719, 1.0, 0.1563, 0.9375, 0.1719, 0.0, 0.1875, 0.0625, 0.1563, 0.0625, 0.1875, 0.4375, 0.1875, 0.5, 0.1562, 0.5, 0.1562, 0.4375, 0.1875, 0.875, 0.1875, 0.9375, 0.1563, 0.9375, 0.1562, 0.875, 0.1875, 0.375, 0.1875, 0.4375, 0.1562, 0.4375, 0.1563, 0.375, 0.1875, 0.8125, 0.1875, 0.875, 0.1562, 0.875, 0.1562, 0.8125, 0.1875, 0.3125, 0.1875, 0.375, 0.1563, 0.375, 0.1562, 0.3125, 0.1875, 0.75, 0.1875, 0.8125, 0.1562, 0.8125, 0.1562, 0.75, 0.1875, 0.25, 0.1875, 0.3125, 0.1562, 0.3125, 0.1562, 0.25, 0.1875, 0.6875, 0.1875, 0.75, 0.1562, 0.75, 0.1562, 0.6875, 0.1875, 0.1875, 0.1875, 0.25, 0.1562, 0.25, 0.1562, 0.1875, 0.1875, 0.625, 0.1875, 0.6875, 0.1562, 0.6875, 0.1563, 0.625, 0.1875, 0.125, 0.1875, 0.1875, 0.1562, 0.1875, 0.1562, 0.125, 0.1875, 0.5625, 0.1875, 0.625, 0.1563, 0.625, 0.1562, 0.5625, 0.1875, 0.0625, 0.1875, 0.125, 0.1562, 0.125, 0.1563, 0.0625, 0.1875, 0.5, 0.1875, 0.5625, 0.1562, 0.5625, 0.1562, 0.5, 0.1562, 0.6875, 0.1562, 0.75, 0.125, 0.75, 0.125, 0.6875, 0.1562, 0.1875, 0.1562, 0.25, 0.125, 0.25, 0.125, 0.1875, 0.1563, 0.625, 0.1562, 0.6875, 0.125, 0.6875, 0.125, 0.625, 0.1562, 0.125, 0.1562, 0.1875, 0.125, 0.1875, 0.125, 0.125, 0.1562, 0.5625, 0.1563, 0.625, 0.125, 0.625, 0.125, 0.5625, 0.1563, 0.0625, 0.1562, 0.125, 0.125, 0.125, 0.125, 0.0625, 0.1562, 0.5, 0.1562, 0.5625, 0.125, 0.5625, 0.125, 0.5, 0.1563, 0.9375, 0.1406, 1.0, 0.125, 0.9375, 0.1406, 0.0, 0.1563, 0.0625, 0.125, 0.0625, 0.1562, 0.4375, 0.1562, 0.5, 0.125, 0.5, 0.125, 0.4375, 0.1562, 0.875, 0.1563, 0.9375, 0.125, 0.9375, 0.125, 0.875, 0.1563, 0.375, 0.1562, 0.4375, 0.125, 0.4375, 0.125, 0.375, 0.1562, 0.8125, 0.1562, 0.875, 0.125, 0.875, 0.125, 0.8125, 0.1562, 0.3125, 0.1563, 0.375, 0.125, 0.375, 0.125, 0.3125, 0.1562, 0.75, 0.1562, 0.8125, 0.125, 0.8125, 0.125, 0.75, 0.1562, 0.25, 0.1562, 0.3125, 0.125, 0.3125, 0.125, 0.25, 0.125, 0.4375, 0.125, 0.5, 0.09375, 0.5, 0.09375, 0.4375, 0.125, 0.875, 0.125, 0.9375, 0.09375, 0.9375, 0.09375, 0.875, 0.125, 0.375, 0.125, 0.4375, 0.09375, 0.4375, 0.09375, 0.375, 0.125, 0.8125, 0.125, 0.875, 0.09375, 0.875, 0.09375, 0.8125, 0.125, 0.3125, 0.125, 0.375, 0.09375, 0.375, 0.09375, 0.3125, 0.125, 0.75, 0.125, 0.8125, 0.09375, 0.8125, 0.09375, 0.75, 0.125, 0.25, 0.125, 0.3125, 0.09375, 0.3125, 0.09375, 0.25, 0.125, 0.6875, 0.125, 0.75, 0.09375, 0.75, 0.09375, 0.6875, 0.125, 0.1875, 0.125, 0.25, 0.09375, 0.25, 0.09375, 0.1875, 0.125, 0.625, 0.125, 0.6875, 0.09375, 0.6875, 0.09375, 0.625, 0.125, 0.125, 0.125, 0.1875, 0.09375, 0.1875, 0.09375, 0.125, 0.125, 0.5625, 0.125, 0.625, 0.09375, 0.625, 0.09375, 0.5625, 0.125, 0.0625, 0.125, 0.125, 0.09375, 0.125, 0.09375, 0.0625, 0.125, 0.5, 0.125, 0.5625, 0.09375, 0.5625, 0.09375, 0.5, 0.125, 0.9375, 0.1094, 1.0, 0.09375, 0.9375, 0.1094, 0.0, 0.125, 0.0625, 0.09375, 0.0625, 0.09375, 0.1875, 0.09375, 0.25, 0.0625, 0.25, 0.0625, 0.1875, 0.09375, 0.625, 0.09375, 0.6875, 0.0625, 0.6875, 0.0625, 0.625, 0.09375, 0.125, 0.09375, 0.1875, 0.0625, 0.1875, 0.0625, 0.125, 0.09375, 0.5625, 0.09375, 0.625, 0.0625, 0.625, 0.0625, 0.5625, 0.09375, 0.0625, 0.09375, 0.125, 0.0625, 0.125, 0.0625, 0.0625, 0.09375, 0.5, 0.09375, 0.5625, 0.0625, 0.5625, 0.0625, 0.5, 0.09375, 0.9375, 0.07812, 1.0, 0.0625, 0.9375, 0.07812, 0.0, 0.09375, 0.0625, 0.0625, 0.0625, 0.09375, 0.4375, 0.09375, 0.5, 0.0625, 0.5, 0.0625, 0.4375, 0.09375, 0.875, 0.09375, 0.9375, 0.0625, 0.9375, 0.0625, 0.875, 0.09375, 0.375, 0.09375, 0.4375, 0.0625, 0.4375, 0.0625, 0.375, 0.09375, 0.8125, 0.09375, 0.875, 0.0625, 0.875, 0.0625, 0.8125, 0.09375, 0.3125, 0.09375, 0.375, 0.0625, 0.375, 0.0625, 0.3125, 0.09375, 0.75, 0.09375, 0.8125, 0.0625, 0.8125, 0.0625, 0.75, 0.09375, 0.25, 0.09375, 0.3125, 0.0625, 0.3125, 0.0625, 0.25, 0.09375, 0.6875, 0.09375, 0.75, 0.0625, 0.75, 0.0625, 0.6875, 0.0625, 0.375, 0.0625, 0.4375, 0.03125, 0.4375, 0.03125, 0.375, 0.0625, 0.8125, 0.0625, 0.875, 0.03125, 0.875, 0.03125, 0.8125, 0.0625, 0.3125, 0.0625, 0.375, 0.03125, 0.375, 0.03125, 0.3125, 0.0625, 0.75, 0.0625, 0.8125, 0.03125, 0.8125, 0.03125, 0.75, 0.0625, 0.25, 0.0625, 0.3125, 0.03125, 0.3125, 0.03125, 0.25, 0.0625, 0.6875, 0.0625, 0.75, 0.03125, 0.75, 0.03125, 0.6875, 0.0625, 0.1875, 0.0625, 0.25, 0.03125, 0.25, 0.03125, 0.1875, 0.0625, 0.625, 0.0625, 0.6875, 0.03125, 0.6875, 0.03125, 0.625, 0.0625, 0.125, 0.0625, 0.1875, 0.03125, 0.1875, 0.03125, 0.125, 0.0625, 0.5625, 0.0625, 0.625, 0.03125, 0.625, 0.03125, 0.5625, 0.0625, 0.0625, 0.0625, 0.125, 0.03125, 0.125, 0.03125, 0.0625, 0.0625, 0.5, 0.0625, 0.5625, 0.03125, 0.5625, 0.03125, 0.5, 0.0625, 0.9375, 0.04687, 1.0, 0.03125, 0.9375, 0.04687, 0.0, 0.0625, 0.0625, 0.03125, 0.0625, 0.0625, 0.4375, 0.0625, 0.5, 0.03125, 0.5, 0.03125, 0.4375, 0.0625, 0.875, 0.0625, 0.9375, 0.03125, 0.9375, 0.03125, 0.875, 0.03125, 0.125, 0.03125, 0.1875, 0.0, 0.1875, 0.0, 0.125, 0.03125, 0.5625, 0.03125, 0.625, 0.0, 0.625, 0.0, 0.5625, 0.03125, 0.0625, 0.03125, 0.125, 0.0, 0.125, 0.0, 0.0625, 0.03125, 0.5, 0.03125, 0.5625, 0.0, 0.5625, 0.0, 0.5, 0.03125, 0.9375, 0.01562, 1.0, 0.0, 0.9375, 0.01562, 0.0, 0.03125, 0.0625, 0.0, 0.0625, 0.03125, 0.4375, 0.03125, 0.5, 0.0, 0.5, 0.0, 0.4375, 0.03125, 0.875, 0.03125, 0.9375, 0.0, 0.9375, 0.0, 0.875, 0.03125, 0.375, 0.03125, 0.4375, 0.0, 0.4375, 0.0, 0.375, 0.03125, 0.8125, 0.03125, 0.875, 0.0, 0.875, 0.0, 0.8125, 0.03125, 0.3125, 0.03125, 0.375, 0.0, 0.375, 0.0, 0.3125, 0.03125, 0.75, 0.03125, 0.8125, 0.0, 0.8125, 0.0, 0.75, 0.03125, 0.25, 0.03125, 0.3125, 0.0, 0.3125, 0.0, 0.25, 0.03125, 0.6875, 0.03125, 0.75, 0.0, 0.75, 0.0, 0.6875, 0.03125, 0.1875, 0.03125, 0.25, 0.0, 0.25, 0.0, 0.1875, 0.03125, 0.625, 0.03125, 0.6875, 0.0, 0.6875, 0.0, 0.625, 1.0, 0.8125, 1.0, 0.875, 0.9687, 0.875, 0.9687, 0.8125, 1.0, 0.3125, 1.0, 0.375, 0.9688, 0.375, 0.9687, 0.3125, 1.0, 0.75, 1.0, 0.8125, 0.9687, 0.8125, 0.9688, 0.75, 1.0, 0.25, 1.0, 0.3125, 0.9687, 0.3125, 0.9688, 0.25, 1.0, 0.6875, 1.0, 0.75, 0.9688, 0.75, 0.9687, 0.6875, 1.0, 0.1875, 1.0, 0.25, 0.9688, 0.25, 0.9687, 0.1875, 1.0, 0.625, 1.0, 0.6875, 0.9687, 0.6875, 0.9688, 0.625, 1.0, 0.125, 1.0, 0.1875, 0.9687, 0.1875, 0.9687, 0.125, 1.0, 0.5625, 1.0, 0.625, 0.9688, 0.625, 0.9687, 0.5625, 1.0, 0.0625, 1.0, 0.125, 0.9687, 0.125, 0.9688, 0.0625, 1.0, 0.5, 1.0, 0.5625, 0.9687, 0.5625, 0.9687, 0.5, 1.0, 0.9375, 0.9844, 1.0, 0.9688, 0.9375, 0.9844, 0.0, 1.0, 0.0625, 0.9688, 0.0625, 1.0, 0.4375, 1.0, 0.5, 0.9687, 0.5, 0.9687, 0.4375, 1.0, 0.875, 1.0, 0.9375, 0.9688, 0.9375, 0.9687, 0.875, 1.0, 0.375, 1.0, 0.4375, 0.9687, 0.4375, 0.9688, 0.375, 0.9687, 0.5625, 0.9688, 0.625, 0.9375, 0.625, 0.9375, 0.5625, 0.9688, 0.0625, 0.9687, 0.125, 0.9375, 0.125, 0.9375, 0.0625, 0.9687, 0.5, 0.9687, 0.5625, 0.9375, 0.5625, 0.9375, 0.5, 0.9688, 0.9375, 0.9531, 1.0, 0.9375, 0.9375, 0.9531, 0.0, 0.9688, 0.0625, 0.9375, 0.0625, 0.9687, 0.4375, 0.9687, 0.5, 0.9375, 0.5, 0.9375, 0.4375, 0.9687, 0.875, 0.9688, 0.9375, 0.9375, 0.9375, 0.9375, 0.875, 0.9688, 0.375, 0.9687, 0.4375, 0.9375, 0.4375, 0.9375, 0.375, 0.9687, 0.8125, 0.9687, 0.875, 0.9375, 0.875, 0.9375, 0.8125, 0.9687, 0.3125, 0.9688, 0.375, 0.9375, 0.375, 0.9375, 0.3125, 0.9688, 0.75, 0.9687, 0.8125, 0.9375, 0.8125, 0.9375, 0.75, 0.9688, 0.25, 0.9687, 0.3125, 0.9375, 0.3125, 0.9375, 0.25, 0.9687, 0.6875, 0.9688, 0.75, 0.9375, 0.75, 0.9375, 0.6875, 0.9687, 0.1875, 0.9688, 0.25, 0.9375, 0.25, 0.9375, 0.1875, 0.9688, 0.625, 0.9687, 0.6875, 0.9375, 0.6875, 0.9375, 0.625, 0.9687, 0.125, 0.9687, 0.1875, 0.9375, 0.1875, 0.9375, 0.125, 0.9375, 0.3125, 0.9375, 0.375, 0.9062, 0.375, 0.9062, 0.3125, 0.9375, 0.75, 0.9375, 0.8125, 0.9062, 0.8125, 0.9062, 0.75, 0.9375, 0.25, 0.9375, 0.3125, 0.9062, 0.3125, 0.9062, 0.25, 0.9375, 0.6875, 0.9375, 0.75, 0.9062, 0.75, 0.9062, 0.6875, 0.9375, 0.1875, 0.9375, 0.25, 0.9062, 0.25, 0.9062, 0.1875, 0.9375, 0.625, 0.9375, 0.6875, 0.9062, 0.6875, 0.9062, 0.625, 0.9375, 0.125, 0.9375, 0.1875, 0.9062, 0.1875, 0.9062, 0.125, 0.9375, 0.5625, 0.9375, 0.625, 0.9062, 0.625, 0.9062, 0.5625, 0.9375, 0.0625, 0.9375, 0.125, 0.9062, 0.125, 0.9062, 0.0625, 0.9375, 0.5, 0.9375, 0.5625, 0.9062, 0.5625, 0.9062, 0.5, 0.9375, 0.9375, 0.9219, 1.0, 0.9062, 0.9375, 0.9219, 0.0, 0.9375, 0.0625, 0.9062, 0.0625, 0.9375, 0.4375, 0.9375, 0.5, 0.9062, 0.5, 0.9062, 0.4375, 0.9375, 0.875, 0.9375, 0.9375, 0.9062, 0.9375, 0.9062, 0.875, 0.9375, 0.375, 0.9375, 0.4375, 0.9062, 0.4375, 0.9062, 0.375, 0.9375, 0.8125, 0.9375, 0.875, 0.9062, 0.875, 0.9062, 0.8125, 0.9062, 0.0625, 0.9062, 0.125, 0.875, 0.125, 0.875, 0.0625, 0.9062, 0.5, 0.9062, 0.5625, 0.875, 0.5625, 0.875, 0.5, 0.9062, 0.9375, 0.8906, 1.0, 0.875, 0.9375, 0.8906, 0.0, 0.9062, 0.0625, 0.875, 0.0625, 0.9062, 0.4375, 0.9062, 0.5, 0.875, 0.5, 0.875, 0.4375, 0.9062, 0.875, 0.9062, 0.9375, 0.875, 0.9375, 0.875, 0.875, 0.9062, 0.375, 0.9062, 0.4375, 0.875, 0.4375, 0.875, 0.375, 0.9062, 0.8125, 0.9062, 0.875, 0.875, 0.875, 0.875, 0.8125, 0.9062, 0.3125, 0.9062, 0.375, 0.875, 0.375, 0.875, 0.3125, 0.9062, 0.75, 0.9062, 0.8125, 0.875, 0.8125, 0.875, 0.75, 0.9062, 0.25, 0.9062, 0.3125, 0.875, 0.3125, 0.875, 0.25, 0.9062, 0.6875, 0.9062, 0.75, 0.875, 0.75, 0.875, 0.6875, 0.9062, 0.1875, 0.9062, 0.25, 0.875, 0.25, 0.875, 0.1875, 0.9062, 0.625, 0.9062, 0.6875, 0.875, 0.6875, 0.875, 0.625, 0.9062, 0.125, 0.9062, 0.1875, 0.875, 0.1875, 0.875, 0.125, 0.9062, 0.5625, 0.9062, 0.625, 0.875, 0.625, 0.875, 0.5625, 0.875, 0.75, 0.875, 0.8125, 0.8437, 0.8125, 0.8438, 0.75, 0.875, 0.25, 0.875, 0.3125, 0.8437, 0.3125, 0.8438, 0.25, 0.875, 0.6875, 0.875, 0.75, 0.8438, 0.75, 0.8437, 0.6875, 0.875, 0.1875, 0.875, 0.25, 0.8438, 0.25, 0.8437, 0.1875, 0.875, 0.625, 0.875, 0.6875, 0.8437, 0.6875, 0.8438, 0.625, 0.875, 0.125, 0.875, 0.1875, 0.8437, 0.1875, 0.8438, 0.125, 0.875, 0.5625, 0.875, 0.625, 0.8438, 0.625, 0.8437, 0.5625, 0.875, 0.0625, 0.875, 0.125, 0.8438, 0.125, 0.8438, 0.0625, 0.875, 0.5, 0.875, 0.5625, 0.8437, 0.5625, 0.8437, 0.5, 0.875, 0.9375, 0.8594, 1.0, 0.8438, 0.9375, 0.8594, 0.0, 0.875, 0.0625, 0.8438, 0.0625, 0.875, 0.4375, 0.875, 0.5, 0.8437, 0.5, 0.8437, 0.4375, 0.875, 0.875, 0.875, 0.9375, 0.8438, 0.9375, 0.8438, 0.875, 0.875, 0.375, 0.875, 0.4375, 0.8437, 0.4375, 0.8438, 0.375, 0.875, 0.8125, 0.875, 0.875, 0.8438, 0.875, 0.8437, 0.8125, 0.875, 0.3125, 0.875, 0.375, 0.8438, 0.375, 0.8437, 0.3125, 0.8437, 0.5, 0.8437, 0.5625, 0.8125, 0.5625, 0.8125, 0.5, 0.8438, 0.9375, 0.8281, 1.0, 0.8125, 0.9375, 0.8281, 0.0, 0.8438, 0.0625, 0.8125, 0.0625, 0.8437, 0.4375, 0.8437, 0.5, 0.8125, 0.5, 0.8125, 0.4375, 0.8438, 0.875, 0.8438, 0.9375, 0.8125, 0.9375, 0.8125, 0.875, 0.8438, 0.375, 0.8437, 0.4375, 0.8125, 0.4375, 0.8125, 0.375, 0.8437, 0.8125, 0.8438, 0.875, 0.8125, 0.875, 0.8125, 0.8125, 0.8437, 0.3125, 0.8438, 0.375, 0.8125, 0.375, 0.8125, 0.3125, 0.8438, 0.75, 0.8437, 0.8125, 0.8125, 0.8125, 0.8125, 0.75, 0.8438, 0.25, 0.8437, 0.3125, 0.8125, 0.3125, 0.8125, 0.25, 0.8437, 0.6875, 0.8438, 0.75, 0.8125, 0.75, 0.8125, 0.6875, 0.8437, 0.1875, 0.8438, 0.25, 0.8125, 0.25, 0.8125, 0.1875, 0.8438, 0.625, 0.8437, 0.6875, 0.8125, 0.6875, 0.8125, 0.625, 0.8438, 0.125, 0.8437, 0.1875, 0.8125, 0.1875, 0.8125, 0.125, 0.8437, 0.5625, 0.8438, 0.625, 0.8125, 0.625, 0.8125, 0.5625, 0.8438, 0.0625, 0.8438, 0.125, 0.8125, 0.125, 0.8125, 0.0625, 0.8125, 0.25, 0.8125, 0.3125, 0.7812, 0.3125, 0.7812, 0.25, 0.8125, 0.6875, 0.8125, 0.75, 0.7812, 0.75, 0.7812, 0.6875, 0.8125, 0.1875, 0.8125, 0.25, 0.7812, 0.25, 0.7812, 0.1875, 0.8125, 0.625, 0.8125, 0.6875, 0.7812, 0.6875, 0.7812, 0.625, 0.8125, 0.125, 0.8125, 0.1875, 0.7812, 0.1875, 0.7812, 0.125, 0.8125, 0.5625, 0.8125, 0.625, 0.7812, 0.625, 0.7812, 0.5625, 0.8125, 0.0625, 0.8125, 0.125, 0.7812, 0.125, 0.7812, 0.0625, 0.8125, 0.5, 0.8125, 0.5625, 0.7812, 0.5625, 0.7812, 0.5, 0.8125, 0.9375, 0.7969, 1.0, 0.7812, 0.9375, 0.7969, 0.0, 0.8125, 0.0625, 0.7812, 0.0625, 0.8125, 0.4375, 0.8125, 0.5, 0.7812, 0.5, 0.7812, 0.4375, 0.8125, 0.875, 0.8125, 0.9375, 0.7812, 0.9375, 0.7812, 0.875, 0.8125, 0.375, 0.8125, 0.4375, 0.7812, 0.4375, 0.7812, 0.375, 0.8125, 0.8125, 0.8125, 0.875, 0.7812, 0.875, 0.7812, 0.8125, 0.8125, 0.3125, 0.8125, 0.375, 0.7812, 0.375, 0.7812, 0.3125, 0.8125, 0.75, 0.8125, 0.8125, 0.7812, 0.8125, 0.7812, 0.75, 0.7656, 0.0, 0.7812, 0.0625, 0.75, 0.0625, 0.7812, 0.4375, 0.7812, 0.5, 0.75, 0.5, 0.75, 0.4375, 0.7812, 0.875, 0.7812, 0.9375, 0.75, 0.9375, 0.75, 0.875, 0.7812, 0.375, 0.7812, 0.4375, 0.75, 0.4375, 0.75, 0.375, 0.7812, 0.8125, 0.7812, 0.875, 0.75, 0.875, 0.75, 0.8125, 0.7812, 0.3125, 0.7812, 0.375, 0.75, 0.375, 0.75, 0.3125, 0.7812, 0.75, 0.7812, 0.8125, 0.75, 0.8125, 0.75, 0.75, 0.7812, 0.25, 0.7812, 0.3125, 0.75, 0.3125, 0.75, 0.25, 0.7812, 0.6875, 0.7812, 0.75, 0.75, 0.75, 0.75, 0.6875, 0.7812, 0.1875, 0.7812, 0.25, 0.75, 0.25, 0.75, 0.1875, 0.7812, 0.625, 0.7812, 0.6875, 0.75, 0.6875, 0.75, 0.625, 0.7812, 0.125, 0.7812, 0.1875, 0.75, 0.1875, 0.75, 0.125, 0.7812, 0.5625, 0.7812, 0.625, 0.75, 0.625, 0.75, 0.5625, 0.7812, 0.0625, 0.7812, 0.125, 0.75, 0.125, 0.75, 0.0625, 0.7812, 0.5, 0.7812, 0.5625, 0.75, 0.5625, 0.75, 0.5, 0.7812, 0.9375, 0.7656, 1.0, 0.75, 0.9375, 0.3438, 0.375, 0.3438, 0.4071, 0.3409, 0.4375, 0.3125, 0.4375, 0.3125, 0.375, 0.375, 0.25, 0.375, 0.271, 0.3605, 0.3125, 0.3438, 0.3125, 0.3438, 0.25, 0.4062, 0.1875, 0.4062, 0.221, 0.3855, 0.25, 0.375, 0.25, 0.375, 0.1875, 0.4375, 0.1875, 0.4375, 0.1947, 0.4062, 0.221, 0.4062, 0.1875, 0.4688, 0.125, 0.4688, 0.1818, 0.4536, 0.1875, 0.4375, 0.1875, 0.4375, 0.125, 0.5, 0.125, 0.5, 0.1781, 0.4688, 0.1818, 0.4688, 0.125, 0.5625, 0.125, 0.5625, 0.1875, 0.5464, 0.1875, 0.5312, 0.1818, 0.5312, 0.125, 0.5312, 0.125, 0.5312, 0.1818, 0.5, 0.1781, 0.5, 0.125, 0.5625, 0.8125, 0.5625, 0.875, 0.5312, 0.875, 0.5312, 0.8182, 0.5464, 0.8125, 0.5625, 0.1875, 0.5625, 0.1947, 0.5464, 0.1875, 0.625, 0.1875, 0.625, 0.25, 0.6145, 0.25, 0.5938, 0.221, 0.5938, 0.1875, 0.5938, 0.1875, 0.5938, 0.221, 0.5625, 0.1947, 0.5625, 0.1875, 0.625, 0.75, 0.625, 0.8125, 0.5938, 0.8125, 0.5938, 0.779, 0.6145, 0.75, 0.6562, 0.625, 0.6562, 0.6875, 0.6395, 0.6875, 0.6526, 0.625, 0.6562, 0.3125, 0.6562, 0.375, 0.6526, 0.375, 0.6395, 0.3125, 0.6562, 0.25, 0.6562, 0.3125, 0.6395, 0.3125, 0.625, 0.271, 0.625, 0.25, 0.625, 0.25, 0.625, 0.271, 0.6145, 0.25, 0.6562, 0.6875, 0.6562, 0.75, 0.625, 0.75, 0.625, 0.729, 0.6395, 0.6875, 0.6875, 0.4375, 0.6875, 0.5, 0.661, 0.5, 0.6591, 0.4375, 0.6875, 0.5, 0.6875, 0.5625, 0.6591, 0.5625, 0.661, 0.5, 0.6875, 0.375, 0.6875, 0.4375, 0.6591, 0.4375, 0.6562, 0.4071, 0.6562, 0.375, 0.6562, 0.375, 0.6562, 0.4071, 0.6526, 0.375, 0.6875, 0.5625, 0.6875, 0.625, 0.6562, 0.625, 0.6562, 0.5929, 0.6591, 0.5625])
me_sphere.update()
me_cylinder = bpy.data.meshes.new('Cylinder')
me_cylinder.from_pydata([(21.36, 0.75, 0.75), (4.395, 0.75, 0.75), (21.36, 0.7356, 0.8963), (4.395, 0.7356, 0.8963), (21.36, 0.6929, 1.037), (4.395, 0.6929, 1.037), (21.36, 0.6236, 1.167), (4.395, 0.6236, 1.167), (21.36, 0.5303, 1.28), (4.395, 0.5303, 1.28), (21.36, 0.4167, 1.374), (4.395, 0.4167, 1.374), (21.36, 0.287, 1.443), (4.395, 0.287, 1.443), (21.36, 0.1463, 1.486), (4.395, 0.1463, 1.486), (21.36, 0.0, 1.5), (4.395, 0.0, 1.5), (21.36, -0.1463, 1.486), (4.395, -0.1463, 1.486), (21.36, -0.287, 1.443), (4.395, -0.287, 1.443), (21.36, -0.4167, 1.374), (4.395, -0.4167, 1.374), (21.36, -0.5303, 1.28), (4.395, -0.5303, 1.28), (21.36, -0.6236, 1.167), (4.395, -0.6236, 1.167), (21.36, -0.6929, 1.037), (4.395, -0.6929, 1.037), (21.36, -0.7356, 0.8963), (4.395, -0.7356, 0.8963), (21.36, -0.75, 0.75), (4.395, -0.75, 0.75), (21.36, -0.7356, 0.6037), (4.395, -0.7356, 0.6037), (21.36, -0.6929, 0.463), (4.395, -0.6929, 0.463), (21.36, -0.6236, 0.3333), (4.395, -0.6236, 0.3333), (21.36, -0.5303, 0.2197), (4.395, -0.5303, 0.2197), (21.36, -0.4167, 0.1264), (4.395, -0.4167, 0.1264), (21.36, -0.287, 0.05709), (4.395, -0.287, 0.05709), (21.36, -0.1463, 0.01441), (4.395, -0.1463, 0.01441), (21.36, 0.0, 3.576e-07), (4.395, 0.0, -3.576e-07), (21.36, 0.1463, 0.01441), (4.395, 0.1463, 0.01441), (21.36, 0.287, 0.05709), (4.395, 0.287, 0.05709), (21.36, 0.4167, 0.1264), (4.395, 0.4167, 0.1264), (21.36, 0.5303, 0.2197), (4.395, 0.5303, 0.2197), (21.36, 0.6236, 0.3333), (4.395, 0.6236, 0.3333), (21.36, 0.6929, 0.463), (4.395, 0.6929, 0.463), (21.36, 0.7356, 0.6037), (4.395, 0.7356, 0.6037)], [], [(0, 1, 3, 2), (2, 3, 5, 4), (4, 5, 7, 6), (6, 7, 9, 8), (8, 9, 11, 10), (10, 11, 13, 12), (12, 13, 15, 14), (14, 15, 17, 16), (16, 17, 19, 18), (18, 19, 21, 20), (20, 21, 23, 22), (22, 23, 25, 24), (24, 25, 27, 26), (26, 27, 29, 28), (28, 29, 31, 30), (30, 31, 33, 32), (32, 33, 35, 34), (34, 35, 37, 36), (36, 37, 39, 38), (38, 39, 41, 40), (40, 41, 43, 42), (42, 43, 45, 44), (44, 45, 47, 46), (46, 47, 49, 48), (48, 49, 51, 50), (50, 51, 53, 52), (52, 53, 55, 54), (54, 55, 57, 56), (56, 57, 59, 58), (58, 59, 61, 60), (3, 1, 63, 61, 59, 57, 55, 53, 51, 49, 47, 45, 43, 41, 39, 37, 35, 33, 31, 29, 27, 25, 23, 21, 19, 17, 15, 13, 11, 9, 7, 5), (60, 61, 63, 62), (62, 63, 1, 0), (0, 2, 4, 6, 8, 10, 12, 14, 16, 18, 20, 22, 24, 26, 28, 30, 32, 34, 36, 38, 40, 42, 44, 46, 48, 50, 52, 54, 56, 58, 60, 62)])
_uv = me_cylinder.uv_layers.new(name='UVMap')
_uv.uv.foreach_set('vector', [1.0, 0.5, 1.0, 1.0, 0.9688, 1.0, 0.9688, 0.5, 0.9688, 0.5, 0.9688, 1.0, 0.9375, 1.0, 0.9375, 0.5, 0.9375, 0.5, 0.9375, 1.0, 0.9062, 1.0, 0.9062, 0.5, 0.9062, 0.5, 0.9062, 1.0, 0.875, 1.0, 0.875, 0.5, 0.875, 0.5, 0.875, 1.0, 0.8438, 1.0, 0.8438, 0.5, 0.8438, 0.5, 0.8438, 1.0, 0.8125, 1.0, 0.8125, 0.5, 0.8125, 0.5, 0.8125, 1.0, 0.7812, 1.0, 0.7812, 0.5, 0.7812, 0.5, 0.7812, 1.0, 0.75, 1.0, 0.75, 0.5, 0.75, 0.5, 0.75, 1.0, 0.7188, 1.0, 0.7188, 0.5, 0.7188, 0.5, 0.7188, 1.0, 0.6875, 1.0, 0.6875, 0.5, 0.6875, 0.5, 0.6875, 1.0, 0.6562, 1.0, 0.6562, 0.5, 0.6562, 0.5, 0.6562, 1.0, 0.625, 1.0, 0.625, 0.5, 0.625, 0.5, 0.625, 1.0, 0.5938, 1.0, 0.5938, 0.5, 0.5938, 0.5, 0.5938, 1.0, 0.5625, 1.0, 0.5625, 0.5, 0.5625, 0.5, 0.5625, 1.0, 0.5312, 1.0, 0.5312, 0.5, 0.5312, 0.5, 0.5312, 1.0, 0.5, 1.0, 0.5, 0.5, 0.5, 0.5, 0.5, 1.0, 0.4688, 1.0, 0.4688, 0.5, 0.4688, 0.5, 0.4688, 1.0, 0.4375, 1.0, 0.4375, 0.5, 0.4375, 0.5, 0.4375, 1.0, 0.4062, 1.0, 0.4062, 0.5, 0.4062, 0.5, 0.4062, 1.0, 0.375, 1.0, 0.375, 0.5, 0.375, 0.5, 0.375, 1.0, 0.3438, 1.0, 0.3438, 0.5, 0.3438, 0.5, 0.3438, 1.0, 0.3125, 1.0, 0.3125, 0.5, 0.3125, 0.5, 0.3125, 1.0, 0.2812, 1.0, 0.2812, 0.5, 0.2812, 0.5, 0.2812, 1.0, 0.25, 1.0, 0.25, 0.5, 0.25, 0.5, 0.25, 1.0, 0.2188, 1.0, 0.2188, 0.5, 0.2188, 0.5, 0.2188, 1.0, 0.1875, 1.0, 0.1875, 0.5, 0.1875, 0.5, 0.1875, 1.0, 0.1562, 1.0, 0.1562, 0.5, 0.1562, 0.5, 0.1562, 1.0, 0.125, 1.0, 0.125, 0.5, 0.125, 0.5, 0.125, 1.0, 0.09375, 1.0, 0.09375, 0.5, 0.09375, 0.5, 0.09375, 1.0, 0.0625, 1.0, 0.0625, 0.5, 0.2968, 0.4854, 0.25, 0.49, 0.2032, 0.4854, 0.1582, 0.4717, 0.1167, 0.4496, 0.08029, 0.4197, 0.05045, 0.3833, 0.02827, 0.3418, 0.01461, 0.2968, 0.01, 0.25, 0.01461, 0.2032, 0.02827, 0.1582, 0.05045, 0.1167, 0.08029, 0.08029, 0.1167, 0.05045, 0.1582, 0.02827, 0.2032, 0.01461, 0.25, 0.01, 0.2968, 0.01461, 0.3418, 0.02827, 0.3833, 0.05045, 0.4197, 0.08029, 0.4496, 0.1167, 0.4717, 0.1582, 0.4854, 0.2032, 0.49, 0.25, 0.4854, 0.2968, 0.4717, 0.3418, 0.4496, 0.3833, 0.4197, 0.4197, 0.3833, 0.4496, 0.3418, 0.4717, 0.0625, 0.5, 0.0625, 1.0, 0.03125, 1.0, 0.03125, 0.5, 0.03125, 0.5, 0.03125, 1.0, 0.0, 1.0, 0.0, 0.5, 0.75, 0.49, 0.7968, 0.4854, 0.8418, 0.4717, 0.8833, 0.4496, 0.9197, 0.4197, 0.9496, 0.3833, 0.9717, 0.3418, 0.9854, 0.2968, 0.99, 0.25, 0.9854, 0.2032, 0.9717, 0.1582, 0.9496, 0.1167, 0.9197, 0.08029, 0.8833, 0.05045, 0.8418, 0.02827, 0.7968, 0.01461, 0.75, 0.01, 0.7032, 0.01461, 0.6582, 0.02827, 0.6167, 0.05045, 0.5803, 0.08029, 0.5504, 0.1167, 0.5283, 0.1582, 0.5146, 0.2032, 0.51, 0.25, 0.5146, 0.2968, 0.5283, 0.3418, 0.5504, 0.3833, 0.5803, 0.4197, 0.6167, 0.4496, 0.6582, 0.4717, 0.7032, 0.4854])
me_cylinder.update()

# ---- objects
ob_empty = bpy.data.objects.new('Empty', None)
ob_hull = bpy.data.objects.new('Hull', me_sphere)
ob_engine = bpy.data.objects.new('Engine', me_cylinder)
ob_point = bpy.data.objects.new('Point', light_point)
ob_point_001 = bpy.data.objects.new('Point.001', light_point_001)
ob_camera = bpy.data.objects.new('Camera', cam_camera_001)
ob_camera_001 = bpy.data.objects.new('Camera.001', cam_camera_002)

# ---- transforms, parenting, visibility, modifiers, constraints
ob_empty.location = (0.0, 0.0, 0.0)
ob_empty.rotation_euler = (1.257, 0.0, 0.0)
ob_hull.location = (0.0, 0.0, 0.0)
ob_engine.location = (0.0, 0.0, 0.0)
_m = ob_engine.modifiers.new('Array', 'ARRAY')
_m.count = 5
_m.use_relative_offset = False
_m.use_object_offset = True
_m.offset_object = ob_empty
ob_point.location = (-20.0, -20.0, 20.0)
ob_point_001.location = (20.0, -20.0, 20.0)
ob_camera.location = (6.531, 0.0, 20.0)
ob_camera_001.location = (6.531, -20.0, 0.0)
ob_camera_001.rotation_euler = (1.571, 0.0, 0.0)

# ---- collection membership
col_collection.objects.link(ob_empty)
col_collection.objects.link(ob_hull)
col_collection.objects.link(ob_engine)
col_collection.objects.link(ob_point)
col_collection.objects.link(ob_point_001)
col_collection.objects.link(ob_camera)
col_collection.objects.link(ob_camera_001)

# ---- scene / render settings (as saved in the file)
scene.camera = ob_camera_001
scene.frame_start = 1; scene.frame_end = 250; scene.frame_set(1)
scene.render.engine = 'BLENDER_EEVEE_NEXT'
scene.render.film_transparent = True
bpy.context.view_layer.update()
